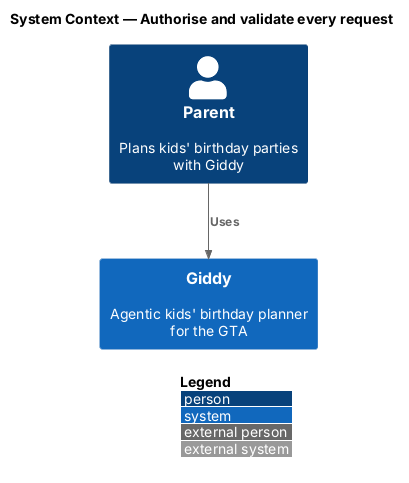

The diagram above was rendered by PlantUML. Its source (embedded in the PNG):
@startuml
!include <C4/C4_Context>
LAYOUT_WITH_LEGEND()
title System Context — Authorise and validate every request

Person(parent, "Parent", "Plans kids' birthday parties with Giddy")
System(giddy, "Giddy", "Agentic kids' birthday planner for the GTA")

Rel(parent, giddy, "Uses")
@enduml